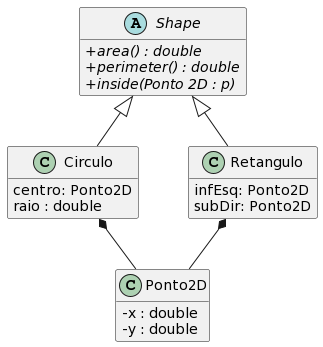

The diagram above was rendered by PlantUML. Its source (embedded in the PNG):
@startuml
'!theme resume-light
skinparam classAttributeIconSize 0
skinparam groupInheritance 0
hide empty methods
hide empty attributes
skinparam nodesep 50
skinparam ranksep 50
abstract class Shape {
    + {abstract} area() : double 
    + {abstract} perimeter() : double 
    + {abstract} inside(Ponto 2D : p)
}
class Circulo {
   centro: Ponto2D
   raio : double 
} 
class Retangulo{
   infEsq: Ponto2D
   subDir: Ponto2D
}

class Ponto2D{
- x : double
- y : double
}
Shape <|-- Circulo 
Shape <|-- Retangulo
Circulo *-- Ponto2D
Retangulo *-- Ponto2D
@enduml